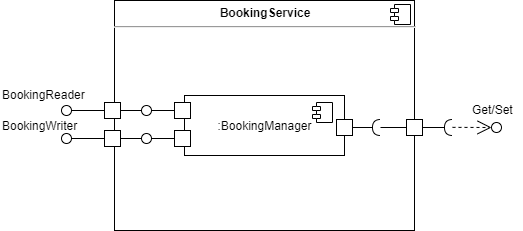

The diagram above was exported from draw.io. Its source (the exported page's mxGraphModel, read from the mxfile embedded in the PNG):
<mxGraphModel dx="516" dy="806" grid="1" gridSize="10" guides="1" tooltips="1" connect="1" arrows="1" fold="1" page="1" pageScale="1" pageWidth="570" pageHeight="400" math="0" shadow="0">
  <root>
    <mxCell id="SeL5aeASjBcQVod8HJoy-0" />
    <mxCell id="SeL5aeASjBcQVod8HJoy-1" parent="SeL5aeASjBcQVod8HJoy-0" />
    <mxCell id="rKgGUPxWve3j7LBIndkX-0" value="&lt;p style=&quot;margin: 0px ; margin-top: 6px ; text-align: center&quot;&gt;&lt;b&gt;BookingService&lt;/b&gt;&lt;/p&gt;&lt;hr&gt;" style="align=left;overflow=fill;html=1;dropTarget=0;rounded=0;shadow=0;glass=0;sketch=0;strokeWidth=1;fontFamily=Helvetica;connectable=0;" parent="SeL5aeASjBcQVod8HJoy-1" vertex="1">
      <mxGeometry x="719" y="80" width="300" height="230" as="geometry" />
    </mxCell>
    <mxCell id="rKgGUPxWve3j7LBIndkX-1" value="" style="shape=component;jettyWidth=8;jettyHeight=4;" parent="rKgGUPxWve3j7LBIndkX-0" vertex="1">
      <mxGeometry x="1" width="20" height="20" relative="1" as="geometry">
        <mxPoint x="-24" y="4" as="offset" />
      </mxGeometry>
    </mxCell>
    <mxCell id="rKgGUPxWve3j7LBIndkX-2" value=":BookingManager" style="html=1;dropTarget=0;rounded=0;shadow=0;glass=0;sketch=0;strokeWidth=1;fontFamily=Helvetica;connectable=1;" parent="SeL5aeASjBcQVod8HJoy-1" vertex="1">
      <mxGeometry x="789" y="175" width="160" height="60" as="geometry" />
    </mxCell>
    <mxCell id="rKgGUPxWve3j7LBIndkX-3" value="" style="shape=module;jettyWidth=8;jettyHeight=4;" parent="rKgGUPxWve3j7LBIndkX-2" vertex="1">
      <mxGeometry x="1" width="20" height="20" relative="1" as="geometry">
        <mxPoint x="-32" y="7" as="offset" />
      </mxGeometry>
    </mxCell>
    <mxCell id="rKgGUPxWve3j7LBIndkX-4" value="" style="rounded=0;whiteSpace=wrap;html=1;shadow=0;glass=0;sketch=0;strokeWidth=1;fontFamily=Helvetica;connectable=1;" parent="SeL5aeASjBcQVod8HJoy-1" vertex="1">
      <mxGeometry x="779" y="210" width="16" height="16" as="geometry" />
    </mxCell>
    <mxCell id="rKgGUPxWve3j7LBIndkX-5" value="" style="rounded=0;whiteSpace=wrap;html=1;shadow=0;glass=0;sketch=0;strokeWidth=1;fontFamily=Helvetica;connectable=1;" parent="SeL5aeASjBcQVod8HJoy-1" vertex="1">
      <mxGeometry x="779" y="182" width="16" height="16" as="geometry" />
    </mxCell>
    <mxCell id="rKgGUPxWve3j7LBIndkX-6" value="" style="rounded=0;whiteSpace=wrap;html=1;shadow=0;glass=0;sketch=0;strokeWidth=1;fontFamily=Helvetica;connectable=1;" parent="SeL5aeASjBcQVod8HJoy-1" vertex="1">
      <mxGeometry x="709" y="210" width="16" height="16" as="geometry" />
    </mxCell>
    <mxCell id="rKgGUPxWve3j7LBIndkX-7" value="" style="rounded=0;whiteSpace=wrap;html=1;shadow=0;glass=0;sketch=0;strokeWidth=1;fontFamily=Helvetica;connectable=1;" parent="SeL5aeASjBcQVod8HJoy-1" vertex="1">
      <mxGeometry x="709" y="182" width="16" height="16" as="geometry" />
    </mxCell>
    <mxCell id="rKgGUPxWve3j7LBIndkX-8" value="" style="ellipse;whiteSpace=wrap;html=1;fontFamily=Helvetica;fontSize=12;fontColor=#000000;align=center;strokeColor=#000000;fillColor=#ffffff;points=[];aspect=fixed;resizable=0;" parent="SeL5aeASjBcQVod8HJoy-1" vertex="1">
      <mxGeometry x="666" y="213" width="10" height="10" as="geometry" />
    </mxCell>
    <mxCell id="rKgGUPxWve3j7LBIndkX-9" value="" style="ellipse;whiteSpace=wrap;html=1;fontFamily=Helvetica;fontSize=12;fontColor=#000000;align=center;strokeColor=#000000;fillColor=#ffffff;points=[];aspect=fixed;resizable=0;" parent="SeL5aeASjBcQVod8HJoy-1" vertex="1">
      <mxGeometry x="666" y="185" width="10" height="10" as="geometry" />
    </mxCell>
    <mxCell id="rKgGUPxWve3j7LBIndkX-10" value="" style="rounded=0;orthogonalLoop=1;jettySize=auto;html=1;endArrow=none;endFill=0;exitX=0;exitY=0.5;exitDx=0;exitDy=0;" parent="SeL5aeASjBcQVod8HJoy-1" source="rKgGUPxWve3j7LBIndkX-6" target="rKgGUPxWve3j7LBIndkX-8" edge="1">
      <mxGeometry relative="1" as="geometry">
        <mxPoint x="719" y="68" as="sourcePoint" />
        <mxPoint x="694" y="68" as="targetPoint" />
      </mxGeometry>
    </mxCell>
    <mxCell id="rKgGUPxWve3j7LBIndkX-11" value="" style="rounded=0;orthogonalLoop=1;jettySize=auto;html=1;endArrow=none;endFill=0;exitX=0;exitY=0.5;exitDx=0;exitDy=0;" parent="SeL5aeASjBcQVod8HJoy-1" source="rKgGUPxWve3j7LBIndkX-7" target="rKgGUPxWve3j7LBIndkX-9" edge="1">
      <mxGeometry relative="1" as="geometry">
        <mxPoint x="729" y="80" as="sourcePoint" />
        <mxPoint x="704" y="80" as="targetPoint" />
      </mxGeometry>
    </mxCell>
    <mxCell id="rKgGUPxWve3j7LBIndkX-12" value="BookingWriter" style="text;html=1;align=left;verticalAlign=middle;resizable=0;points=[];autosize=1;" parent="SeL5aeASjBcQVod8HJoy-1" vertex="1">
      <mxGeometry x="605" y="195" width="86" height="20" as="geometry" />
    </mxCell>
    <mxCell id="rKgGUPxWve3j7LBIndkX-13" value="BookingReader" style="text;html=1;align=left;verticalAlign=middle;resizable=0;points=[];autosize=1;" parent="SeL5aeASjBcQVod8HJoy-1" vertex="1">
      <mxGeometry x="605" y="164" width="94" height="20" as="geometry" />
    </mxCell>
    <mxCell id="rKgGUPxWve3j7LBIndkX-14" value="" style="endArrow=none;html=1;" parent="SeL5aeASjBcQVod8HJoy-1" target="rKgGUPxWve3j7LBIndkX-15" edge="1">
      <mxGeometry width="50" height="50" relative="1" as="geometry">
        <mxPoint x="725" y="190" as="sourcePoint" />
        <mxPoint x="732" y="190" as="targetPoint" />
      </mxGeometry>
    </mxCell>
    <mxCell id="rKgGUPxWve3j7LBIndkX-15" value="" style="ellipse;whiteSpace=wrap;html=1;fontFamily=Helvetica;fontSize=12;fontColor=#000000;align=center;strokeColor=#000000;fillColor=#ffffff;points=[];aspect=fixed;resizable=0;rounded=0;shadow=0;glass=0;sketch=0;" parent="SeL5aeASjBcQVod8HJoy-1" vertex="1">
      <mxGeometry x="746" y="185" width="10" height="10" as="geometry" />
    </mxCell>
    <mxCell id="rKgGUPxWve3j7LBIndkX-16" value="" style="endArrow=none;html=1;" parent="SeL5aeASjBcQVod8HJoy-1" source="rKgGUPxWve3j7LBIndkX-15" edge="1">
      <mxGeometry width="50" height="50" relative="1" as="geometry">
        <mxPoint x="757" y="189.95999999999998" as="sourcePoint" />
        <mxPoint x="779" y="190" as="targetPoint" />
      </mxGeometry>
    </mxCell>
    <mxCell id="rKgGUPxWve3j7LBIndkX-17" value="" style="endArrow=none;html=1;" parent="SeL5aeASjBcQVod8HJoy-1" target="rKgGUPxWve3j7LBIndkX-18" edge="1">
      <mxGeometry width="50" height="50" relative="1" as="geometry">
        <mxPoint x="725" y="218" as="sourcePoint" />
        <mxPoint x="732" y="218" as="targetPoint" />
      </mxGeometry>
    </mxCell>
    <mxCell id="rKgGUPxWve3j7LBIndkX-18" value="" style="ellipse;whiteSpace=wrap;html=1;fontFamily=Helvetica;fontSize=12;fontColor=#000000;align=center;strokeColor=#000000;fillColor=#ffffff;points=[];aspect=fixed;resizable=0;rounded=0;shadow=0;glass=0;sketch=0;" parent="SeL5aeASjBcQVod8HJoy-1" vertex="1">
      <mxGeometry x="746" y="213" width="10" height="10" as="geometry" />
    </mxCell>
    <mxCell id="rKgGUPxWve3j7LBIndkX-19" value="" style="endArrow=none;html=1;" parent="SeL5aeASjBcQVod8HJoy-1" source="rKgGUPxWve3j7LBIndkX-18" edge="1">
      <mxGeometry width="50" height="50" relative="1" as="geometry">
        <mxPoint x="757" y="217.95999999999998" as="sourcePoint" />
        <mxPoint x="779" y="218" as="targetPoint" />
      </mxGeometry>
    </mxCell>
    <mxCell id="rKgGUPxWve3j7LBIndkX-20" value="" style="ellipse;whiteSpace=wrap;html=1;fontFamily=Helvetica;fontSize=12;fontColor=#000000;align=center;strokeColor=#000000;fillColor=#ffffff;points=[];aspect=fixed;resizable=0;rounded=0;shadow=0;glass=0;sketch=0;" parent="SeL5aeASjBcQVod8HJoy-1" vertex="1">
      <mxGeometry x="1096" y="202" width="10" height="10" as="geometry" />
    </mxCell>
    <mxCell id="rKgGUPxWve3j7LBIndkX-21" value="" style="rounded=0;whiteSpace=wrap;html=1;shadow=0;glass=0;sketch=0;strokeWidth=1;fontFamily=Helvetica;connectable=1;" parent="SeL5aeASjBcQVod8HJoy-1" vertex="1">
      <mxGeometry x="941" y="199" width="16" height="16" as="geometry" />
    </mxCell>
    <mxCell id="rKgGUPxWve3j7LBIndkX-22" value="" style="endArrow=halfCircle;html=1;exitX=1;exitY=0.5;exitDx=0;exitDy=0;endFill=0;" parent="SeL5aeASjBcQVod8HJoy-1" source="rKgGUPxWve3j7LBIndkX-21" edge="1">
      <mxGeometry width="50" height="50" relative="1" as="geometry">
        <mxPoint x="959" y="208" as="sourcePoint" />
        <mxPoint x="985" y="207" as="targetPoint" />
      </mxGeometry>
    </mxCell>
    <mxCell id="rKgGUPxWve3j7LBIndkX-23" value="" style="rounded=0;whiteSpace=wrap;html=1;shadow=0;glass=0;sketch=0;strokeWidth=1;fontFamily=Helvetica;connectable=1;" parent="SeL5aeASjBcQVod8HJoy-1" vertex="1">
      <mxGeometry x="1011" y="199" width="16" height="16" as="geometry" />
    </mxCell>
    <mxCell id="rKgGUPxWve3j7LBIndkX-24" value="" style="endArrow=halfCircle;html=1;exitX=1;exitY=0.5;exitDx=0;exitDy=0;endFill=0;" parent="SeL5aeASjBcQVod8HJoy-1" source="rKgGUPxWve3j7LBIndkX-23" edge="1">
      <mxGeometry width="50" height="50" relative="1" as="geometry">
        <mxPoint x="1027.0000000000002" y="206.86" as="sourcePoint" />
        <mxPoint x="1057" y="207" as="targetPoint" />
      </mxGeometry>
    </mxCell>
    <mxCell id="rKgGUPxWve3j7LBIndkX-25" value="" style="endArrow=open;html=1;exitX=1;exitY=0.5;exitDx=0;exitDy=0;endFill=0;dashed=1;endSize=12;" parent="SeL5aeASjBcQVod8HJoy-1" target="rKgGUPxWve3j7LBIndkX-20" edge="1">
      <mxGeometry width="50" height="50" relative="1" as="geometry">
        <mxPoint x="1057" y="206.86000000000013" as="sourcePoint" />
        <mxPoint x="1085" y="206.86" as="targetPoint" />
      </mxGeometry>
    </mxCell>
    <mxCell id="rKgGUPxWve3j7LBIndkX-26" value="" style="endArrow=none;html=1;endFill=0;entryX=0;entryY=0.5;entryDx=0;entryDy=0;" parent="SeL5aeASjBcQVod8HJoy-1" target="rKgGUPxWve3j7LBIndkX-23" edge="1">
      <mxGeometry width="50" height="50" relative="1" as="geometry">
        <mxPoint x="985" y="207" as="sourcePoint" />
        <mxPoint x="987" y="209" as="targetPoint" />
      </mxGeometry>
    </mxCell>
    <mxCell id="rKgGUPxWve3j7LBIndkX-29" value="Get/Set" style="text;html=1;align=left;verticalAlign=middle;resizable=0;points=[];autosize=1;" parent="SeL5aeASjBcQVod8HJoy-1" vertex="1">
      <mxGeometry x="1075" y="179" width="52" height="20" as="geometry" />
    </mxCell>
  </root>
</mxGraphModel>